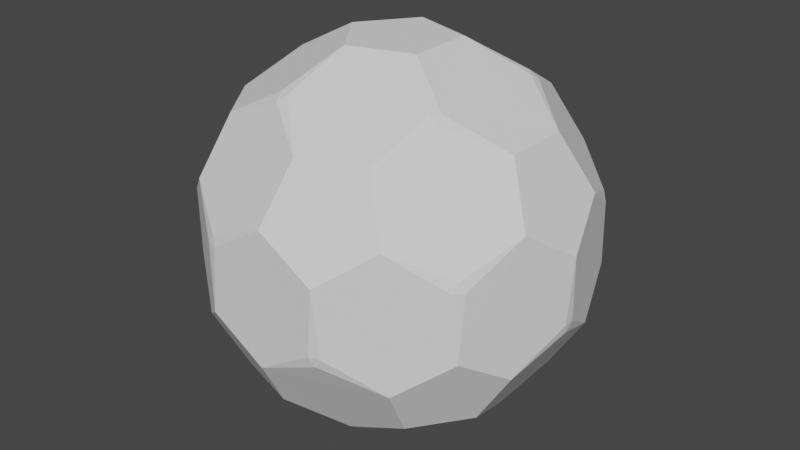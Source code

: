 # Source: icospherePanta.blend  (saved by Blender 2.82.7; exported with 4.5.12 LTS)
import bpy
from mathutils import Matrix  # noqa: F401  (used for matrix-valued properties, if any)

bpy.ops.wm.read_factory_settings(use_empty=True)
scene = bpy.context.scene
scene.name = 'Scene'

# ---- collections
col_collection = bpy.data.collections.new('Collection'); scene.collection.children.link(col_collection)

# ---- world
world_world = bpy.data.worlds.new('World'); scene.world = world_world
world_world.use_nodes = True; world_world.node_tree.nodes.clear()
_N = world_world.node_tree.nodes; _L = world_world.node_tree.links
n0 = _N.new('ShaderNodeOutputWorld'); n0.name = 'World Output'; n0.location = (300, 300)
n1 = _N.new('ShaderNodeBackground'); n1.name = 'Background'; n1.location = (10, 300)
n1.inputs[0].default_value = (0.05088, 0.05088, 0.05088, 1.0)
_L.new(n1.outputs[0], n0.inputs[0])
n0.is_active_output = True
world_world.color = (0.05088, 0.05088, 0.05088)
world_world.use_sun_shadow = False
world_world.sun_shadow_jitter_overblur = 0.0

# ---- meshes
me_icosphere = bpy.data.meshes.new('Icosphere')
me_icosphere.from_pydata([(0.04058, -0.1249, -0.4372), (-0.1062, -0.07718, -0.4372), (-0.1062, 0.07718, -0.4372), (0.04058, 0.1249, -0.4372), (0.1313, -7.201e-09, -0.4372), (0.2325, -0.2643, -0.2905), (0.3233, -0.1395, -0.2905), (0.4044, -0.1395, -0.1592), (0.3638, -0.2643, -0.07807), (0.2576, -0.3415, -0.1592), (-0.03275, -0.3505, -0.2905), (-0.007671, -0.4277, -0.1592), (-0.139, -0.4277, -0.07807), (-0.2452, -0.3505, -0.1592), (-0.1795, -0.3028, -0.2905), (-0.3435, -0.07718, -0.2905), (-0.4092, -0.1249, -0.1592), (-0.4497, 7.201e-09, -0.07806), (-0.4092, 0.1249, -0.1592), (-0.3435, 0.07718, -0.2905), (-0.1795, 0.3028, -0.2905), (-0.2452, 0.3505, -0.1592), (-0.139, 0.4277, -0.07807), (-0.007671, 0.4277, -0.1592), (-0.03275, 0.3505, -0.2905), (0.3233, 0.1395, -0.2905), (0.2325, 0.2643, -0.2905), (0.2576, 0.3415, -0.1592), (0.3638, 0.2643, -0.07807), (0.4044, 0.1395, -0.1592), (0.139, -0.4277, 0.07807), (0.2452, -0.3505, 0.1592), (0.1795, -0.3028, 0.2905), (0.03275, -0.3505, 0.2905), (0.007671, -0.4277, 0.1592), (-0.3638, -0.2643, 0.07807), (-0.2576, -0.3415, 0.1592), (-0.2325, -0.2643, 0.2905), (-0.3233, -0.1395, 0.2905), (-0.4044, -0.1395, 0.1592), (-0.3638, 0.2643, 0.07807), (-0.4044, 0.1395, 0.1592), (-0.3233, 0.1395, 0.2905), (-0.2325, 0.2643, 0.2905), (-0.2576, 0.3415, 0.1592), (0.139, 0.4277, 0.07807), (0.007671, 0.4277, 0.1592), (0.03275, 0.3505, 0.2905), (0.1795, 0.3028, 0.2905), (0.2452, 0.3505, 0.1592), (0.4497, 7.201e-09, 0.07806), (0.4092, 0.1249, 0.1592), (0.3435, 0.07718, 0.2905), (0.3435, -0.07718, 0.2905), (0.4092, -0.1249, 0.1592), (0.1062, 0.07718, 0.4372), (-0.04058, 0.1249, 0.4372), (-0.1313, -7.201e-09, 0.4372), (-0.04058, -0.1249, 0.4372), (0.1062, -0.07718, 0.4372), (0.04058, -0.1249, -0.4372), (0.07043, -0.259, -0.3633), (-0.03275, -0.3505, -0.2905), (-0.1795, -0.3028, -0.2905), (-0.2092, -0.1681, -0.3633), (-0.1062, -0.07718, -0.4372), (0.2325, -0.2643, -0.2905), (0.09525, -0.2509, -0.3633), (0.04058, -0.1249, -0.4372), (0.1313, -2.16e-08, -0.4372), (0.2681, -0.01305, -0.3633), (0.3233, -0.1395, -0.2905), (-0.03274, -0.3505, -0.2905), (0.08839, -0.272, -0.3496), (0.2325, -0.2643, -0.2905), (0.2576, -0.3415, -0.1592), (0.1362, -0.419, -0.0995), (-0.007667, -0.4277, -0.1592), (0.3233, -0.1395, -0.2905), (0.286, 0.0, -0.3496), (0.3233, 0.1395, -0.2905), (0.4044, 0.1395, -0.1592), (0.4406, 7.201e-09, -0.09949), (0.4044, -0.1395, -0.1592), (0.3233, 0.1395, -0.2905), (0.2681, 0.01305, -0.3633), (0.1313, 2.881e-08, -0.4372), (0.04058, 0.1249, -0.4372), (0.09525, 0.2509, -0.3633), (0.2325, 0.2643, -0.2905), (-0.1062, -0.07718, -0.4372), (-0.2245, -0.147, -0.3633), (-0.3435, -0.07718, -0.2905), (-0.3435, 0.07718, -0.2905), (-0.2245, 0.147, -0.3633), (-0.1062, 0.07718, -0.4372), (-0.3435, -0.07718, -0.2905), (-0.2314, -0.1681, -0.3496), (-0.1796, -0.3028, -0.2905), (-0.2452, -0.3505, -0.1592), (-0.3565, -0.259, -0.0995), (-0.4092, -0.1249, -0.1592), (-0.1062, 0.07718, -0.4372), (-0.2092, 0.1681, -0.3633), (-0.1795, 0.3028, -0.2905), (-0.03275, 0.3505, -0.2905), (0.07043, 0.259, -0.3633), (0.04058, 0.1249, -0.4372), (-0.1796, 0.3028, -0.2905), (-0.2314, 0.1681, -0.3496), (-0.3435, 0.07718, -0.2905), (-0.4092, 0.1249, -0.1592), (-0.3565, 0.259, -0.0995), (-0.2452, 0.3505, -0.1592), (0.2325, 0.2643, -0.2905), (0.08839, 0.272, -0.3496), (-0.03274, 0.3505, -0.2905), (-0.007666, 0.4277, -0.1592), (0.1362, 0.419, -0.0995), (0.2576, 0.3415, -0.1592), (0.4044, -0.1395, -0.1592), (0.4449, -0.01305, -0.07729), (0.4497, -1.426e-06, 0.07806), (0.4092, -0.1249, 0.1592), (0.3676, -0.2509, 0.07729), (0.3638, -0.2643, -0.07806), (0.4497, 1.411e-06, 0.07806), (0.4449, 0.01305, -0.07729), (0.4044, 0.1395, -0.1592), (0.3638, 0.2643, -0.07806), (0.3676, 0.2509, 0.07729), (0.4092, 0.1249, 0.1592), (-0.007669, -0.4277, -0.1592), (0.1251, -0.4271, -0.07729), (0.139, -0.4277, 0.07806), (0.007669, -0.4277, 0.1592), (-0.1251, -0.4271, 0.07729), (-0.139, -0.4277, -0.07806), (0.139, -0.4277, 0.07806), (0.1499, -0.419, -0.07729), (0.2576, -0.3415, -0.1592), (0.3638, -0.2643, -0.07806), (0.3522, -0.272, 0.07729), (0.2452, -0.3505, 0.1592), (-0.4092, -0.1249, -0.1592), (-0.3676, -0.2509, -0.07729), (-0.3638, -0.2643, 0.07806), (-0.4044, -0.1395, 0.1592), (-0.4449, -0.01305, 0.07729), (-0.4497, -1.426e-06, -0.07806), (-0.3638, -0.2643, 0.07806), (-0.3522, -0.272, -0.07729), (-0.2452, -0.3505, -0.1592), (-0.139, -0.4277, -0.07806), (-0.1499, -0.419, 0.07729), (-0.2576, -0.3415, 0.1592), (-0.2452, 0.3505, -0.1592), (-0.3522, 0.272, -0.07729), (-0.3638, 0.2643, 0.07806), (-0.2576, 0.3415, 0.1592), (-0.1499, 0.419, 0.07729), (-0.139, 0.4277, -0.07806), (-0.3638, 0.2643, 0.07806), (-0.3676, 0.2509, -0.07729), (-0.4092, 0.1249, -0.1592), (-0.4497, 1.411e-06, -0.07806), (-0.4449, 0.01305, 0.07729), (-0.4044, 0.1395, 0.1592), (0.2576, 0.3415, -0.1592), (0.1499, 0.419, -0.07729), (0.139, 0.4277, 0.07806), (0.2452, 0.3505, 0.1592), (0.3522, 0.272, 0.07729), (0.3638, 0.2643, -0.07806), (0.139, 0.4277, 0.07806), (0.1251, 0.4271, -0.07729), (-0.007669, 0.4277, -0.1592), (-0.139, 0.4277, -0.07806), (-0.1251, 0.4271, 0.07729), (0.007669, 0.4277, 0.1592), (0.2452, -0.3505, 0.1592), (0.3565, -0.259, 0.0995), (0.4092, -0.1249, 0.1592), (0.3435, -0.07718, 0.2905), (0.2314, -0.1681, 0.3496), (0.1796, -0.3028, 0.2905), (-0.2576, -0.3415, 0.1592), (-0.1362, -0.419, 0.0995), (0.007667, -0.4277, 0.1592), (0.03274, -0.3505, 0.2905), (-0.08839, -0.272, 0.3496), (-0.2325, -0.2643, 0.2905), (-0.4044, 0.1395, 0.1592), (-0.4406, 7.201e-09, 0.09949), (-0.4044, -0.1395, 0.1592), (-0.3233, -0.1395, 0.2905), (-0.286, 0.0, 0.3496), (-0.3233, 0.1395, 0.2905), (0.007666, 0.4277, 0.1592), (-0.1362, 0.419, 0.0995), (-0.2576, 0.3415, 0.1592), (-0.2325, 0.2643, 0.2905), (-0.08839, 0.272, 0.3496), (0.03274, 0.3505, 0.2905), (0.4092, 0.1249, 0.1592), (0.3565, 0.259, 0.0995), (0.2452, 0.3505, 0.1592), (0.1796, 0.3028, 0.2905), (0.2314, 0.1681, 0.3496), (0.3435, 0.07718, 0.2905), (0.1795, -0.3028, 0.2905), (0.2092, -0.1681, 0.3633), (0.1062, -0.07718, 0.4372), (-0.04058, -0.1249, 0.4372), (-0.07043, -0.259, 0.3633), (0.03275, -0.3505, 0.2905), (0.1062, -0.07718, 0.4372), (0.2245, -0.147, 0.3633), (0.3435, -0.07718, 0.2905), (0.3435, 0.07718, 0.2905), (0.2245, 0.147, 0.3633), (0.1062, 0.07718, 0.4372), (-0.2325, -0.2643, 0.2905), (-0.09525, -0.2509, 0.3633), (-0.04058, -0.1249, 0.4372), (-0.1313, -2.16e-08, 0.4372), (-0.2681, -0.01305, 0.3633), (-0.3233, -0.1395, 0.2905), (-0.3233, 0.1395, 0.2905), (-0.2681, 0.01305, 0.3633), (-0.1313, 2.881e-08, 0.4372), (-0.04058, 0.1249, 0.4372), (-0.09525, 0.2509, 0.3633), (-0.2325, 0.2643, 0.2905), (0.03275, 0.3505, 0.2905), (-0.07043, 0.259, 0.3633), (-0.04058, 0.1249, 0.4372), (0.1062, 0.07718, 0.4372), (0.2092, 0.1681, 0.3633), (0.1795, 0.3028, 0.2905)], [], [(69, 4, 86), (7, 83, 120), (2, 95, 102), (3, 107, 87), (0, 68, 60), (8, 125, 141), (12, 137, 153), (17, 149, 165), (22, 161, 177), (28, 173, 129), (62, 72, 10), (92, 96, 15), (104, 108, 20), (80, 84, 25), (134, 138, 30), (189, 33, 215), (195, 38, 227), (201, 43, 233), (207, 48, 239), (212, 216, 59), (91, 64, 97), (122, 126, 50), (221, 237, 55), (220, 208, 238), (170, 174, 45), (236, 231, 56), (235, 202, 232), (158, 162, 40), (230, 225, 57), (229, 196, 226), (146, 150, 35), (224, 213, 58), (223, 190, 214), (131, 204, 51), (52, 209, 219), (154, 136, 187), (179, 198, 46), (47, 203, 234), (211, 184, 217), (167, 192, 41), (42, 197, 228), (178, 160, 199), (155, 186, 36), (37, 191, 222), (166, 148, 193), (143, 180, 31), (32, 185, 210), (130, 172, 205), (183, 53, 218), (171, 49, 206), (142, 124, 181), (21, 113, 156), (159, 44, 200), (169, 118, 175), (16, 101, 144), (147, 39, 194), (157, 112, 163), (11, 77, 132), (135, 34, 188), (121, 82, 127), (6, 71, 78), (123, 54, 182), (88, 106, 115), (89, 114, 26), (27, 119, 168), (103, 94, 109), (117, 23, 176), (105, 24, 116), (145, 100, 151), (111, 18, 164), (93, 19, 110), (61, 67, 73), (99, 13, 152), (81, 29, 128), (133, 76, 139), (66, 5, 74), (63, 14, 98), (79, 70, 85), (75, 9, 140), (0, 1, 2, 3, 4), (5, 6, 7, 8, 9), (10, 11, 12, 13, 14), (15, 16, 17, 18, 19), (20, 21, 22, 23, 24), (25, 26, 27, 28, 29), (30, 31, 32, 33, 34), (35, 36, 37, 38, 39), (40, 41, 42, 43, 44), (45, 46, 47, 48, 49), (50, 51, 52, 53, 54), (55, 56, 57, 58, 59), (60, 61, 62, 63, 64, 65), (66, 67, 68, 69, 70, 71), (72, 73, 74, 75, 76, 77), (78, 79, 80, 81, 82, 83), (84, 85, 86, 87, 88, 89), (90, 91, 92, 93, 94, 95), (96, 97, 98, 99, 100, 101), (102, 103, 104, 105, 106, 107), (108, 109, 110, 111, 112, 113), (114, 115, 116, 117, 118, 119), (120, 121, 122, 123, 124, 125), (126, 127, 128, 129, 130, 131), (132, 133, 134, 135, 136, 137), (138, 139, 140, 141, 142, 143), (144, 145, 146, 147, 148, 149), (150, 151, 152, 153, 154, 155), (156, 157, 158, 159, 160, 161), (162, 163, 164, 165, 166, 167), (168, 169, 170, 171, 172, 173), (174, 175, 176, 177, 178, 179), (180, 181, 182, 183, 184, 185), (186, 187, 188, 189, 190, 191), (192, 193, 194, 195, 196, 197), (198, 199, 200, 201, 202, 203), (204, 205, 206, 207, 208, 209), (210, 211, 212, 213, 214, 215), (216, 217, 218, 219, 220, 221), (222, 223, 224, 225, 226, 227), (228, 229, 230, 231, 232, 233), (234, 235, 236, 237, 238, 239), (65, 1, 0, 60), (71, 6, 5, 66), (77, 11, 10, 72), (83, 7, 6, 78), (89, 26, 25, 84), (95, 2, 1, 90), (101, 16, 15, 96), (107, 3, 2, 102), (113, 21, 20, 108), (119, 27, 26, 114), (125, 8, 7, 120), (131, 51, 50, 126), (137, 12, 11, 132), (143, 31, 30, 138), (149, 17, 16, 144), (155, 36, 35, 150), (161, 22, 21, 156), (167, 41, 40, 162), (173, 28, 27, 168), (179, 46, 45, 174), (185, 32, 31, 180), (191, 37, 36, 186), (197, 42, 41, 192), (203, 47, 46, 198), (209, 52, 51, 204), (215, 33, 32, 210), (221, 55, 59, 216), (227, 38, 37, 222), (233, 43, 42, 228), (239, 48, 47, 234), (14, 63, 62, 10), (4, 69, 68, 0), (9, 75, 74, 5), (29, 81, 80, 25), (3, 87, 86, 4), (19, 93, 92, 15), (13, 99, 98, 14), (24, 105, 104, 20), (18, 111, 110, 19), (23, 117, 116, 24), (54, 123, 122, 50), (28, 129, 128, 29), (34, 135, 134, 30), (8, 141, 140, 9), (39, 147, 146, 35), (12, 153, 152, 13), (44, 159, 158, 40), (17, 165, 164, 18), (49, 171, 170, 45), (22, 177, 176, 23), (53, 183, 182, 54), (33, 189, 188, 34), (38, 195, 194, 39), (43, 201, 200, 44), (48, 207, 206, 49), (58, 213, 212, 59), (52, 219, 218, 53), (57, 225, 224, 58), (56, 231, 230, 57), (55, 237, 236, 56), (220, 238, 237, 221), (219, 209, 208, 220), (238, 208, 207, 239), (235, 232, 231, 236), (234, 203, 202, 235), (232, 202, 201, 233), (229, 226, 225, 230), (228, 197, 196, 229), (226, 196, 195, 227), (223, 214, 213, 224), (222, 191, 190, 223), (214, 190, 189, 215), (211, 217, 216, 212), (210, 185, 184, 211), (217, 184, 183, 218), (130, 205, 204, 131), (129, 173, 172, 130), (205, 172, 171, 206), (178, 199, 198, 179), (177, 161, 160, 178), (199, 160, 159, 200), (166, 193, 192, 167), (165, 149, 148, 166), (193, 148, 147, 194), (154, 187, 186, 155), (153, 137, 136, 154), (187, 136, 135, 188), (142, 181, 180, 143), (141, 125, 124, 142), (181, 124, 123, 182), (169, 175, 174, 170), (168, 119, 118, 169), (175, 118, 117, 176), (157, 163, 162, 158), (156, 113, 112, 157), (163, 112, 111, 164), (145, 151, 150, 146), (144, 101, 100, 145), (151, 100, 99, 152), (133, 139, 138, 134), (132, 77, 76, 133), (139, 76, 75, 140), (121, 127, 126, 122), (120, 83, 82, 121), (127, 82, 81, 128), (88, 115, 114, 89), (87, 107, 106, 88), (115, 106, 105, 116), (103, 109, 108, 104), (102, 95, 94, 103), (109, 94, 93, 110), (91, 97, 96, 92), (90, 65, 64, 91), (97, 64, 63, 98), (79, 85, 84, 80), (78, 71, 70, 79), (85, 70, 69, 86), (61, 73, 72, 62), (60, 68, 67, 61), (73, 67, 66, 74), (1, 65, 90)])
_uv = me_icosphere.uv_layers.new(name='UVMap')
_uv.uv.foreach_set('vector', [0.6364, 0.05029, 0.6364, 0.05029, 0.6364, 0.05029, 0.8113, 0.1412, 0.8113, 0.1412, 0.8113, 0.1412, 0.8113, 0.1424, 0.8113, 0.1424, 0.8113, 0.1424, 0.8113, 0.1427, 0.8113, 0.1427, 0.8113, 0.1427, 0.8182, 0.05029, 0.8182, 0.05029, 0.8182, 0.05029, 0.7273, 0.2078, 0.7273, 0.2078, 0.7273, 0.2078, 0.9091, 0.2078, 0.9091, 0.2078, 0.9091, 0.2078, 0.1818, 0.2078, 0.1818, 0.2078, 0.1818, 0.2078, 0.8113, 0.14, 0.8113, 0.1401, 0.8113, 0.14, 0.5455, 0.2078, 0.5455, 0.2078, 0.5455, 0.2078, 0.8655, 0.1323, 0.8655, 0.1323, 0.8655, 0.1323, 0.8113, 0.1418, 0.8113, 0.1418, 0.8113, 0.1418, 0.8113, 0.1406, 0.8113, 0.1407, 0.8113, 0.1406, 0.8113, 0.1421, 0.8113, 0.1421, 0.8113, 0.1421, 0.8182, 0.2646, 0.8182, 0.2646, 0.8182, 0.2646, 0.8617, 0.3401, 0.8617, 0.3401, 0.8617, 0.3401, 0.1345, 0.3401, 0.1345, 0.3401, 0.1345, 0.3401, 0.3163, 0.3401, 0.3163, 0.3401, 0.3163, 0.3401, 0.4981, 0.3401, 0.4981, 0.3401, 0.4981, 0.3401, 0.7273, 0.4221, 0.7273, 0.4221, 0.7273, 0.4221, 0.09488, 0.1027, 0.08694, 0.1027, 0.09091, 0.1096, 0.6364, 0.2646, 0.6364, 0.2646, 0.6364, 0.2646, 0.5455, 0.4221, 0.5455, 0.4221, 0.5455, 0.4221, 0.5494, 0.3697, 0.5455, 0.3628, 0.5415, 0.3697, 0.4545, 0.2646, 0.4545, 0.2646, 0.4545, 0.2646, 0.3636, 0.4221, 0.3636, 0.4221, 0.3636, 0.4221, 0.3676, 0.3697, 0.3636, 0.3628, 0.3597, 0.3697, 0.2727, 0.2646, 0.2727, 0.2646, 0.2727, 0.2646, 0.1818, 0.4221, 0.1818, 0.4221, 0.1818, 0.4221, 0.1858, 0.3697, 0.1818, 0.3628, 0.1778, 0.3697, 0.09091, 0.2646, 0.09091, 0.2646, 0.09091, 0.2646, 0.9091, 0.4221, 0.9091, 0.4221, 0.9091, 0.4221, 0.9131, 0.3697, 0.9091, 0.3628, 0.9051, 0.3697, 0.5928, 0.2898, 0.5928, 0.2898, 0.5928, 0.2898, 0.5928, 0.3401, 0.5928, 0.3401, 0.5928, 0.3401, 0.9131, 0.2601, 0.9051, 0.2601, 0.9091, 0.267, 0.411, 0.2898, 0.411, 0.2898, 0.411, 0.2898, 0.411, 0.3401, 0.411, 0.3401, 0.411, 0.3401, 0.7312, 0.3697, 0.7273, 0.3628, 0.7233, 0.3697, 0.2292, 0.2898, 0.2292, 0.2898, 0.2292, 0.2898, 0.2292, 0.3401, 0.2292, 0.3401, 0.2292, 0.3401, 0.3676, 0.2601, 0.3597, 0.2601, 0.3636, 0.267, 0.9564, 0.2898, 0.9564, 0.2898, 0.9564, 0.2898, 0.9564, 0.3401, 0.9564, 0.3401, 0.9564, 0.3401, 0.1858, 0.2601, 0.1778, 0.2601, 0.1818, 0.267, 0.7746, 0.2898, 0.7746, 0.2898, 0.7746, 0.2898, 0.7746, 0.3401, 0.7746, 0.3401, 0.7746, 0.3401, 0.5494, 0.2601, 0.5415, 0.2601, 0.5455, 0.267, 0.6799, 0.3401, 0.6799, 0.3401, 0.6799, 0.3401, 0.4981, 0.2898, 0.4981, 0.2898, 0.4981, 0.2898, 0.7312, 0.2601, 0.7233, 0.2601, 0.7273, 0.267, 0.8113, 0.1397, 0.8113, 0.1397, 0.8113, 0.1397, 0.3163, 0.2898, 0.3163, 0.2898, 0.3163, 0.2898, 0.4585, 0.2122, 0.4545, 0.2054, 0.4506, 0.2122, 0.1383, 0.1826, 0.1383, 0.1826, 0.1383, 0.1826, 0.1345, 0.2898, 0.1345, 0.2898, 0.1345, 0.2898, 0.2767, 0.2122, 0.2727, 0.2054, 0.2688, 0.2122, 0.8655, 0.1826, 0.8655, 0.1826, 0.8655, 0.1826, 0.8113, 0.1403, 0.8113, 0.1403, 0.8113, 0.1404, 0.6403, 0.2122, 0.6364, 0.2054, 0.6324, 0.2122, 0.6837, 0.1323, 0.6837, 0.1323, 0.6837, 0.1323, 0.8113, 0.141, 0.8113, 0.1409, 0.8113, 0.1409, 0.4585, 0.1027, 0.4506, 0.1027, 0.4545, 0.1096, 0.5019, 0.1323, 0.5019, 0.1323, 0.5019, 0.1323, 0.5019, 0.1826, 0.5019, 0.1826, 0.5019, 0.1826, 0.877, 0.000144, 0.877, 0.07603, 0.8113, 0.03809, 0.4072, 0.1826, 0.4072, 0.1826, 0.4072, 0.1826, 0.4072, 0.1323, 0.4072, 0.1323, 0.4072, 0.1323, 0.09488, 0.2122, 0.09091, 0.2054, 0.08694, 0.2122, 0.2254, 0.1826, 0.2254, 0.1826, 0.2254, 0.1826, 0.8113, 0.1415, 0.8113, 0.1415, 0.8113, 0.1415, 0.8222, 0.1027, 0.8142, 0.1027, 0.8182, 0.1096, 0.04356, 0.1826, 0.04355, 0.1826, 0.04356, 0.1826, 0.589, 0.1826, 0.589, 0.1826, 0.589, 0.1826, 0.8222, 0.2122, 0.8182, 0.2054, 0.8142, 0.2122, 0.7708, 0.1323, 0.7708, 0.1323, 0.7708, 0.1323, 0.04356, 0.1323, 0.04355, 0.1323, 0.04356, 0.1323, 0.6364, 0.1096, 0.6403, 0.1027, 0.6324, 0.1027, 0.7708, 0.1826, 0.7708, 0.1826, 0.7708, 0.1826, 0.8182, 0.05029, 0.8379, 0.03422, 0.8182, 0.0, 0.8182, 0.0, 0.7984, 0.03422, 0.7708, 0.1323, 0.747, 0.1232, 0.7273, 0.1575, 0.7273, 0.1575, 0.7668, 0.1575, 0.8655, 0.1323, 0.8696, 0.1575, 0.9091, 0.1575, 0.9091, 0.1575, 0.8893, 0.1232, 0.1383, 0.1323, 0.1423, 0.1575, 0.1818, 0.1575, 0.1818, 0.1575, 0.1621, 0.1232, 0.3201, 0.1323, 0.3241, 0.1575, 0.3636, 0.1575, 0.3636, 0.1575, 0.3439, 0.1232, 0.589, 0.1323, 0.5652, 0.1232, 0.5455, 0.1575, 0.5455, 0.1575, 0.585, 0.1575, 0.8182, 0.2646, 0.7984, 0.2807, 0.8182, 0.3149, 0.8182, 0.3149, 0.8379, 0.2807, 0.09091, 0.2646, 0.07116, 0.2807, 0.09091, 0.3149, 0.09091, 0.3149, 0.1107, 0.2807, 0.2727, 0.2646, 0.253, 0.2807, 0.2727, 0.3149, 0.2727, 0.3149, 0.2925, 0.2807, 0.4545, 0.2646, 0.4348, 0.2807, 0.4545, 0.3149, 0.4545, 0.3149, 0.4743, 0.2807, 0.6364, 0.2646, 0.6166, 0.2807, 0.6364, 0.3149, 0.6364, 0.3149, 0.6561, 0.2807, 0.5455, 0.4221, 0.5257, 0.4382, 0.5455, 0.4724, 0.5455, 0.4724, 0.5652, 0.4382, 0.8182, 0.05029, 0.8222, 0.07873, 0.8606, 0.07873, 0.8636, 0.07873, 0.861, 0.07416, 0.8379, 0.03422, 0.7708, 0.1323, 0.7935, 0.1147, 0.7742, 0.08133, 0.7727, 0.07873, 0.7701, 0.0833, 0.747, 0.1232, 0.8655, 0.1323, 0.8182, 0.1096, 0.7708, 0.1323, 0.7708, 0.1826, 0.8182, 0.2054, 0.8655, 0.1826, 0.6837, 0.1323, 0.6364, 0.1096, 0.589, 0.1323, 0.589, 0.1826, 0.6364, 0.2054, 0.6837, 0.1826, 0.589, 0.1323, 0.6116, 0.1147, 0.5924, 0.08133, 0.5909, 0.07873, 0.5883, 0.0833, 0.5652, 0.1232, 0.09091, 0.05029, 0.09488, 0.07873, 0.1334, 0.07873, 0.1364, 0.07873, 0.1337, 0.07416, 0.1107, 0.03422, 0.1383, 0.1323, 0.09091, 0.1096, 0.04356, 0.1323, 0.04356, 0.1826, 0.09091, 0.2054, 0.1383, 0.1826, 0.2727, 0.05029, 0.2767, 0.07873, 0.3152, 0.07873, 0.3182, 0.07873, 0.3155, 0.07416, 0.2925, 0.03422, 0.3201, 0.1323, 0.2727, 0.1096, 0.2254, 0.1323, 0.2254, 0.1826, 0.2727, 0.2054, 0.3201, 0.1826, 0.000144, 0.2031, 0.4056, 0.000144, 0.811, 0.2032, 0.811, 0.6519, 0.4056, 0.8549, 0.0001452, 0.6519, 0.6837, 0.1826, 0.6403, 0.2122, 0.6364, 0.2646, 0.6799, 0.2898, 0.7233, 0.2601, 0.7273, 0.2078, 0.6364, 0.2646, 0.6324, 0.2122, 0.589, 0.1826, 0.5455, 0.2078, 0.5494, 0.2601, 0.5928, 0.2898, 0.8655, 0.1826, 0.8222, 0.2122, 0.8182, 0.2646, 0.8617, 0.2898, 0.9051, 0.2601, 0.9091, 0.2078, 0.8182, 0.2646, 0.8142, 0.2122, 0.7708, 0.1826, 0.7273, 0.2078, 0.7312, 0.2601, 0.7746, 0.2898, 0.1383, 0.1826, 0.09488, 0.2122, 0.09091, 0.2646, 0.1345, 0.2898, 0.1778, 0.2601, 0.1818, 0.2078, 0.09091, 0.2646, 0.08694, 0.2362, 0.04846, 0.2362, 0.04545, 0.2362, 0.0481, 0.2408, 0.07115, 0.2807, 0.3201, 0.1826, 0.2767, 0.2122, 0.2727, 0.2646, 0.3163, 0.2898, 0.3597, 0.2601, 0.3636, 0.2078, 0.2727, 0.2646, 0.2688, 0.2122, 0.2254, 0.1826, 0.1818, 0.2078, 0.1858, 0.2601, 0.2292, 0.2898, 0.5019, 0.1826, 0.4585, 0.2122, 0.4545, 0.2646, 0.4981, 0.2898, 0.5415, 0.2601, 0.5455, 0.2078, 0.4545, 0.2646, 0.4506, 0.2122, 0.4072, 0.1826, 0.3636, 0.2078, 0.3676, 0.2601, 0.411, 0.2898, 0.7746, 0.2898, 0.7273, 0.267, 0.6799, 0.2898, 0.6799, 0.3401, 0.7273, 0.3628, 0.7746, 0.3401, 0.9564, 0.2898, 0.9091, 0.267, 0.8617, 0.2898, 0.8617, 0.3401, 0.9091, 0.3628, 0.9564, 0.3401, 0.2292, 0.2898, 0.1818, 0.267, 0.1345, 0.2898, 0.1345, 0.3401, 0.1818, 0.3628, 0.2292, 0.3401, 0.411, 0.2898, 0.3636, 0.267, 0.3163, 0.2898, 0.3163, 0.3401, 0.3636, 0.3628, 0.411, 0.3401, 0.5928, 0.2898, 0.5455, 0.267, 0.4981, 0.2898, 0.4981, 0.3401, 0.5455, 0.3628, 0.5928, 0.3401, 0.7746, 0.3401, 0.752, 0.3577, 0.7712, 0.391, 0.7727, 0.3937, 0.7754, 0.3891, 0.7984, 0.3491, 0.7273, 0.4221, 0.7233, 0.3937, 0.6848, 0.3937, 0.6818, 0.3937, 0.6845, 0.3982, 0.7075, 0.4382, 0.9564, 0.3401, 0.9338, 0.3577, 0.953, 0.391, 0.9545, 0.3937, 0.9572, 0.3891, 0.9802, 0.3491, 0.2292, 0.3401, 0.2065, 0.3577, 0.2258, 0.391, 0.2273, 0.3937, 0.2299, 0.3891, 0.253, 0.3491, 0.411, 0.3401, 0.3883, 0.3577, 0.4076, 0.391, 0.4091, 0.3937, 0.4117, 0.3891, 0.4348, 0.3491, 0.09091, 0.05029, 0.09091, 0.05029, 0.07116, 0.03422, 0.07116, 0.03422, 0.6837, 0.1323, 0.6837, 0.1323, 0.7075, 0.1232, 0.7075, 0.1232, 0.8655, 0.1826, 0.8655, 0.1826, 0.8655, 0.1323, 0.8655, 0.1323, 0.6837, 0.1826, 0.6837, 0.1826, 0.6837, 0.1323, 0.6837, 0.1323, 0.5019, 0.1323, 0.5019, 0.1323, 0.5257, 0.1232, 0.5257, 0.1232, 0.2727, 0.05029, 0.2727, 0.05029, 0.253, 0.03421, 0.253, 0.03422, 0.1383, 0.1826, 0.1383, 0.1826, 0.1383, 0.1323, 0.1383, 0.1323, 0.8114, 0.1394, 0.8113, 0.1394, 0.8113, 0.1311, 0.8114, 0.1311, 0.8113, 0.09747, 0.8116, 0.09747, 0.8116, 0.117, 0.8113, 0.117, 0.5019, 0.1826, 0.5019, 0.1826, 0.5019, 0.1323, 0.5019, 0.1323, 0.7273, 0.2078, 0.7273, 0.2078, 0.6837, 0.1826, 0.6837, 0.1826, 0.5928, 0.2898, 0.5928, 0.2898, 0.6364, 0.2646, 0.6364, 0.2646, 0.9091, 0.2078, 0.9091, 0.2078, 0.8655, 0.1826, 0.8655, 0.1826, 0.7746, 0.2898, 0.7746, 0.2898, 0.8182, 0.2646, 0.8182, 0.2646, 0.1818, 0.2078, 0.1818, 0.2078, 0.1383, 0.1826, 0.1383, 0.1826, 0.9564, 0.2898, 0.9564, 0.2898, 0.9802, 0.2807, 0.9802, 0.2807, 0.8117, 0.09718, 0.8113, 0.09718, 0.8113, 0.07632, 0.8117, 0.07632, 0.2292, 0.2898, 0.2292, 0.2898, 0.2727, 0.2646, 0.2727, 0.2646, 0.5455, 0.2078, 0.5455, 0.2078, 0.5019, 0.1826, 0.5019, 0.1826, 0.411, 0.2898, 0.411, 0.2898, 0.4545, 0.2646, 0.4545, 0.2646, 0.7746, 0.3401, 0.7746, 0.3401, 0.7746, 0.2898, 0.7746, 0.2898, 0.9564, 0.3401, 0.9564, 0.3401, 0.9564, 0.2898, 0.9564, 0.2898, 0.2292, 0.3401, 0.2292, 0.3401, 0.2292, 0.2898, 0.2292, 0.2898, 0.411, 0.3401, 0.411, 0.3401, 0.411, 0.2898, 0.411, 0.2898, 0.5928, 0.3401, 0.5928, 0.3401, 0.5928, 0.2898, 0.5928, 0.2898, 0.8617, 0.3401, 0.8617, 0.3401, 0.8379, 0.3491, 0.8379, 0.3491, 0.5455, 0.4221, 0.5455, 0.4221, 0.5652, 0.4382, 0.5652, 0.4382, 0.1345, 0.3401, 0.1345, 0.3401, 0.1107, 0.3491, 0.1107, 0.3491, 0.3163, 0.3401, 0.3163, 0.3401, 0.2925, 0.3491, 0.2925, 0.3491, 0.4981, 0.3401, 0.4981, 0.3401, 0.4743, 0.3491, 0.4743, 0.3491, 0.04355, 0.1323, 0.04356, 0.1323, 0.01975, 0.1232, 0.01975, 0.1232, 0.6364, 0.05029, 0.6364, 0.05029, 0.6561, 0.03422, 0.6561, 0.03422, 0.7708, 0.1826, 0.7708, 0.1826, 0.7708, 0.1323, 0.7708, 0.1323, 0.589, 0.1826, 0.589, 0.1826, 0.589, 0.1323, 0.589, 0.1323, 0.4545, 0.05029, 0.4545, 0.05029, 0.4743, 0.03422, 0.4743, 0.03422, 0.8115, 0.1308, 0.8113, 0.1308, 0.8113, 0.1173, 0.8115, 0.1173, 0.04355, 0.1826, 0.04356, 0.1826, 0.04356, 0.1323, 0.04355, 0.1323, 0.4072, 0.1323, 0.4072, 0.1323, 0.3834, 0.1232, 0.3834, 0.1232, 0.2254, 0.1826, 0.2254, 0.1826, 0.2254, 0.1323, 0.2254, 0.1323, 0.4072, 0.1826, 0.4072, 0.1826, 0.4072, 0.1323, 0.4072, 0.1323, 0.6799, 0.2898, 0.6799, 0.2898, 0.6364, 0.2646, 0.6364, 0.2646, 0.5455, 0.2078, 0.5455, 0.2078, 0.589, 0.1826, 0.589, 0.1826, 0.8617, 0.2898, 0.8617, 0.2898, 0.8182, 0.2646, 0.8182, 0.2646, 0.7273, 0.2078, 0.7273, 0.2078, 0.7708, 0.1826, 0.7708, 0.1826, 0.1345, 0.2898, 0.1345, 0.2898, 0.09091, 0.2646, 0.09091, 0.2646, 0.9091, 0.2078, 0.9091, 0.2078, 0.9288, 0.1917, 0.9288, 0.1917, 0.3163, 0.2898, 0.3163, 0.2898, 0.2727, 0.2646, 0.2727, 0.2646, 0.1818, 0.2078, 0.1818, 0.2078, 0.2254, 0.1826, 0.2254, 0.1826, 0.4981, 0.2898, 0.4981, 0.2898, 0.4545, 0.2646, 0.4545, 0.2646, 0.3636, 0.2078, 0.3636, 0.2078, 0.4072, 0.1826, 0.4072, 0.1826, 0.6799, 0.3401, 0.6799, 0.3401, 0.6799, 0.2898, 0.6799, 0.2898, 0.8617, 0.3401, 0.8617, 0.3401, 0.8617, 0.2898, 0.8617, 0.2898, 0.1345, 0.3401, 0.1345, 0.3401, 0.1345, 0.2898, 0.1345, 0.2898, 0.3163, 0.3401, 0.3163, 0.3401, 0.3163, 0.2898, 0.3163, 0.2898, 0.4981, 0.3401, 0.4981, 0.3401, 0.4981, 0.2898, 0.4981, 0.2898, 0.9091, 0.4221, 0.9091, 0.4221, 0.8893, 0.4382, 0.8893, 0.4382, 0.5928, 0.3401, 0.5928, 0.3401, 0.6166, 0.3491, 0.6166, 0.3491, 0.1818, 0.4221, 0.1818, 0.4221, 0.1621, 0.4382, 0.1621, 0.4382, 0.3636, 0.4221, 0.3636, 0.4221, 0.3439, 0.4382, 0.3439, 0.4382, 0.5455, 0.4221, 0.5455, 0.4221, 0.5257, 0.4382, 0.5257, 0.4382, 0.5494, 0.3697, 0.5415, 0.3697, 0.5455, 0.4221, 0.5455, 0.4221, 0.5928, 0.3401, 0.5928, 0.3401, 0.5455, 0.3628, 0.5494, 0.3697, 0.5415, 0.3697, 0.5455, 0.3628, 0.4981, 0.3401, 0.4981, 0.3401, 0.3676, 0.3697, 0.3597, 0.3697, 0.3636, 0.4221, 0.3636, 0.4221, 0.411, 0.3401, 0.411, 0.3401, 0.3636, 0.3628, 0.3676, 0.3697, 0.3597, 0.3697, 0.3636, 0.3628, 0.3163, 0.3401, 0.3163, 0.3401, 0.1858, 0.3697, 0.1778, 0.3697, 0.1818, 0.4221, 0.1818, 0.4221, 0.2292, 0.3401, 0.2292, 0.3401, 0.1818, 0.3628, 0.1858, 0.3697, 0.1778, 0.3697, 0.1818, 0.3628, 0.1345, 0.3401, 0.1345, 0.3401, 0.9131, 0.3697, 0.9051, 0.3697, 0.9091, 0.4221, 0.9091, 0.4221, 0.9564, 0.3401, 0.9564, 0.3401, 0.9091, 0.3628, 0.9131, 0.3697, 0.9051, 0.3697, 0.9091, 0.3628, 0.8617, 0.3401, 0.8617, 0.3401, 0.7312, 0.3697, 0.7233, 0.3697, 0.7273, 0.4221, 0.7273, 0.4221, 0.7746, 0.3401, 0.7746, 0.3401, 0.7273, 0.3628, 0.7312, 0.3697, 0.7233, 0.3697, 0.7273, 0.3628, 0.6799, 0.3401, 0.6799, 0.3401, 0.5494, 0.2601, 0.5455, 0.267, 0.5928, 0.2898, 0.5928, 0.2898, 0.5455, 0.2078, 0.5455, 0.2078, 0.5415, 0.2601, 0.5494, 0.2601, 0.5455, 0.267, 0.5415, 0.2601, 0.4981, 0.2898, 0.4981, 0.2898, 0.3676, 0.2601, 0.3636, 0.267, 0.411, 0.2898, 0.411, 0.2898, 0.3636, 0.2078, 0.3636, 0.2078, 0.3597, 0.2601, 0.3676, 0.2601, 0.3636, 0.267, 0.3597, 0.2601, 0.3163, 0.2898, 0.3163, 0.2898, 0.1858, 0.2601, 0.1818, 0.267, 0.2292, 0.2898, 0.2292, 0.2898, 0.1818, 0.2078, 0.1818, 0.2078, 0.1778, 0.2601, 0.1858, 0.2601, 0.1818, 0.267, 0.1778, 0.2601, 0.1345, 0.2898, 0.1345, 0.2898, 0.9131, 0.2601, 0.9091, 0.267, 0.9564, 0.2898, 0.9564, 0.2898, 0.9091, 0.2078, 0.9091, 0.2078, 0.9051, 0.2601, 0.9131, 0.2601, 0.9091, 0.267, 0.9051, 0.2601, 0.8617, 0.2898, 0.8617, 0.2898, 0.7312, 0.2601, 0.7273, 0.267, 0.7746, 0.2898, 0.7746, 0.2898, 0.7273, 0.2078, 0.7273, 0.2078, 0.7233, 0.2601, 0.7312, 0.2601, 0.7273, 0.267, 0.7233, 0.2601, 0.6799, 0.2898, 0.6799, 0.2898, 0.4585, 0.2122, 0.4506, 0.2122, 0.4545, 0.2646, 0.4545, 0.2646, 0.5019, 0.1826, 0.5019, 0.1826, 0.4545, 0.2054, 0.4585, 0.2122, 0.4506, 0.2122, 0.4545, 0.2054, 0.4072, 0.1826, 0.4072, 0.1826, 0.2767, 0.2122, 0.2688, 0.2122, 0.2727, 0.2646, 0.2727, 0.2646, 0.3201, 0.1826, 0.3201, 0.1826, 0.2727, 0.2054, 0.2767, 0.2122, 0.2688, 0.2122, 0.2727, 0.2054, 0.2254, 0.1826, 0.2254, 0.1826, 0.09488, 0.2122, 0.08694, 0.2122, 0.09091, 0.2646, 0.09091, 0.2646, 0.1383, 0.1826, 0.1383, 0.1826, 0.09091, 0.2054, 0.09488, 0.2122, 0.08694, 0.2122, 0.09091, 0.2054, 0.04356, 0.1826, 0.04356, 0.1826, 0.8222, 0.2122, 0.8142, 0.2122, 0.8182, 0.2646, 0.8182, 0.2646, 0.8655, 0.1826, 0.8655, 0.1826, 0.8182, 0.2054, 0.8222, 0.2122, 0.8142, 0.2122, 0.8182, 0.2054, 0.7708, 0.1826, 0.7708, 0.1826, 0.6403, 0.2122, 0.6324, 0.2122, 0.6364, 0.2646, 0.6364, 0.2646, 0.6837, 0.1826, 0.6837, 0.1826, 0.6364, 0.2054, 0.6403, 0.2122, 0.6324, 0.2122, 0.6364, 0.2054, 0.589, 0.1826, 0.589, 0.1826, 0.4585, 0.1027, 0.4545, 0.1096, 0.5019, 0.1323, 0.5019, 0.1323, 0.4545, 0.05029, 0.4545, 0.05029, 0.4506, 0.1027, 0.4585, 0.1027, 0.4545, 0.1096, 0.4506, 0.1027, 0.4072, 0.1323, 0.4072, 0.1323, 0.4306, 0.8552, 0.4306, 0.9274, 0.0006911, 0.8913, 0.000144, 0.8838, 0.0001963, 0.9713, 0.000144, 0.9638, 0.43, 0.9277, 0.43, 0.9999, 0.8614, 0.8552, 0.8614, 0.9274, 0.4315, 0.8913, 0.4309, 0.8837, 0.09488, 0.1027, 0.09091, 0.1096, 0.1383, 0.1323, 0.1383, 0.1323, 0.09091, 0.05029, 0.09091, 0.05029, 0.08694, 0.1027, 0.09488, 0.1027, 0.09091, 0.1096, 0.08694, 0.1027, 0.04356, 0.1323, 0.04356, 0.1323, 0.6364, 0.1096, 0.6324, 0.1027, 0.589, 0.1323, 0.589, 0.1323, 0.6837, 0.1323, 0.6837, 0.1323, 0.6403, 0.1027, 0.6364, 0.1096, 0.6324, 0.1027, 0.6403, 0.1027, 0.6364, 0.05029, 0.6364, 0.05029, 0.8222, 0.1027, 0.8182, 0.1096, 0.8655, 0.1323, 0.8655, 0.1323, 0.8182, 0.05029, 0.8182, 0.05029, 0.8142, 0.1027, 0.8222, 0.1027, 0.8182, 0.1096, 0.8142, 0.1027, 0.7708, 0.1323, 0.7708, 0.1323, 0.09091, 0.05029, 0.09091, 0.05029, 0.09091, 0.05029])
me_icosphere.use_remesh_fix_poles = True
me_icosphere.use_remesh_preserve_attributes = False
me_icosphere.use_mirror_vertex_groups = False
me_icosphere.update()

# ---- objects
ob_icospherepenta = bpy.data.objects.new('IcospherePenta', me_icosphere)

# ---- transforms, parenting, visibility, modifiers, constraints
ob_icospherepenta.location = (0.0, 0.0, 0.0)
ob_icospherepenta.lineart.crease_threshold = 0.0

# ---- collection membership
col_collection.objects.link(ob_icospherepenta)

# ---- scene / render settings (as saved in the file)
scene.frame_start = 1; scene.frame_end = 250; scene.frame_set(1)
scene.render.engine = 'BLENDER_EEVEE_NEXT'
scene.cycles.use_denoising = False
scene.cycles.samples = 128
scene.cycles.sampling_pattern = 'TABULATED_SOBOL'
scene.cycles.use_adaptive_sampling = False
scene.cycles.use_light_tree = False
scene.view_settings.view_transform = 'Filmic'
bpy.context.view_layer.update()

# ---- added for rendering (the .blend has no active camera and no usable light): camera, sun
cam_auto = bpy.data.cameras.new('AutoCamera')
cam_auto.lens = 50.0
cam_auto.sensor_width = 36.0
cam_auto.clip_end = 1000.0
ob_auto_camera = bpy.data.objects.new('AutoCamera', cam_auto)
scene.collection.objects.link(ob_auto_camera)
ob_auto_camera.location = (1.40478, -1.68574, 1.12383)
ob_auto_camera.rotation_euler = (1.09748, -7.21219e-08, 0.694738)
scene.camera = ob_auto_camera
light_auto_sun = bpy.data.lights.new('AutoSun', 'SUN')
light_auto_sun.energy = 3.0
light_auto_sun.angle = 0.0523599
ob_auto_sun = bpy.data.objects.new('AutoSun', light_auto_sun)
scene.collection.objects.link(ob_auto_sun)
ob_auto_sun.rotation_euler = (0.872665, 0.174533, 0.523599)
bpy.context.view_layer.update()
